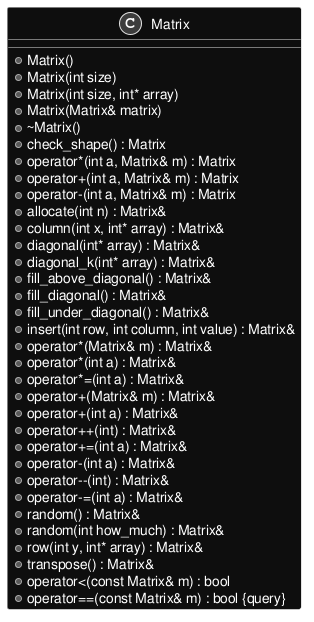

The diagram above was rendered by PlantUML. Its source (embedded in the PNG):
@startuml inline_umlgraph_1.png
skinparam monochrome reverse
skinparam backgroundColor transparent

class Matrix {
+Matrix()
+Matrix(int size)
+Matrix(int size, int* array)
+Matrix(Matrix& matrix)
+~Matrix()
+check_shape() : Matrix
+operator*(int a, Matrix& m) : Matrix
+operator+(int a, Matrix& m) : Matrix
+operator-(int a, Matrix& m) : Matrix
+allocate(int n) : Matrix&
+column(int x, int* array) : Matrix&
+diagonal(int* array) : Matrix&
+diagonal_k(int* array) : Matrix&
+fill_above_diagonal() : Matrix&
+fill_diagonal() : Matrix&
+fill_under_diagonal() : Matrix&
+insert(int row, int column, int value) : Matrix&
+operator*(Matrix& m) : Matrix&
+operator*(int a) : Matrix&
+operator*=(int a) : Matrix&
+operator+(Matrix& m) : Matrix&
+operator+(int a) : Matrix&
+operator++(int) : Matrix&
+operator+=(int a) : Matrix&
+operator-(int a) : Matrix&
+operator--(int) : Matrix&
+operator-=(int a) : Matrix&
+random() : Matrix&
+random(int how_much) : Matrix&
+row(int y, int* array) : Matrix&
+transpose() : Matrix&
+operator<(const Matrix& m) : bool
+operator==(const Matrix& m) : bool {query}

}
@enduml